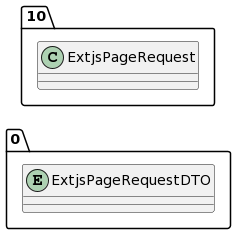

The diagram above was rendered by PlantUML. Its source (embedded in the PNG):
@startuml
allow_mixing
left to right direction
package "0"{
entity ExtjsPageRequestDTO

}
package "10"{
class ExtjsPageRequest
}
@enduml